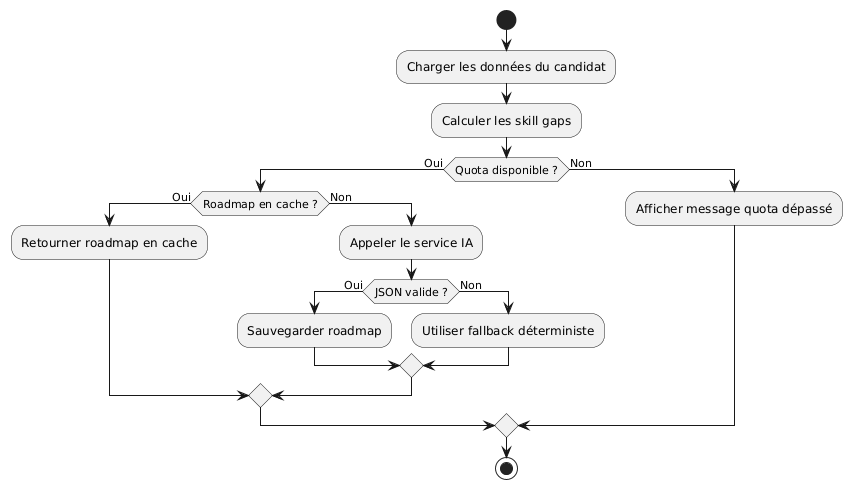

The diagram above was rendered by PlantUML. Its source (embedded in the PNG):
@startuml
start

:Charger les données du candidat;
:Calculer les skill gaps;

if (Quota disponible ?) then (Oui)
  if (Roadmap en cache ?) then (Oui)
    :Retourner roadmap en cache;
  else (Non)
    :Appeler le service IA;
    if (JSON valide ?) then (Oui)
      :Sauvegarder roadmap;
    else (Non)
      :Utiliser fallback déterministe;
    endif
  endif
else (Non)
  :Afficher message quota dépassé;
endif

stop
@enduml